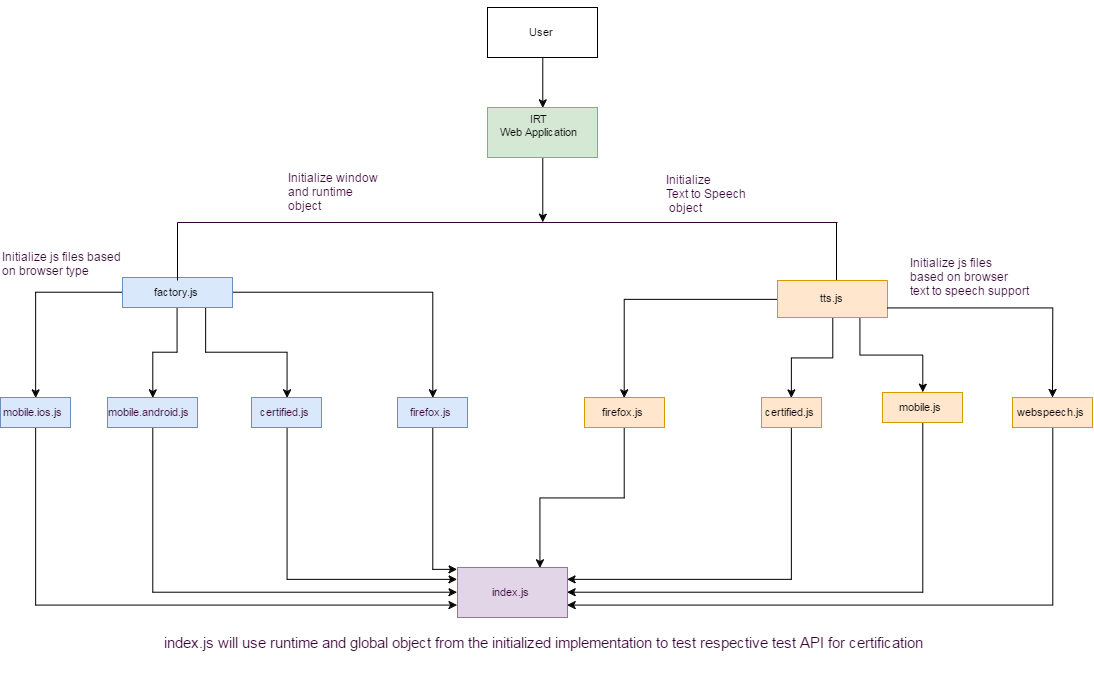

The diagram above was exported from draw.io. Its source (the exported page's mxGraphModel, read from the mxfile embedded in the PNG):
<mxGraphModel dx="1489" dy="1281" grid="1" gridSize="10" guides="1" tooltips="1" connect="1" arrows="1" fold="1" page="0" pageScale="1" pageWidth="1169" pageHeight="826" background="#ffffff" math="0" shadow="0">
  <root>
    <mxCell id="0" style=";html=1;" />
    <mxCell id="1" style=";html=1;" parent="0" />
    <mxCell id="124" style="edgeStyle=orthogonalEdgeStyle;rounded=0;html=1;exitX=0.5;exitY=1;entryX=0.5;entryY=0;startArrow=none;startFill=0;jettySize=auto;orthogonalLoop=1;fontSize=11;fontColor=#330033;" parent="1" source="44" target="71" edge="1">
      <mxGeometry relative="1" as="geometry" />
    </mxCell>
    <mxCell id="44" value="&lt;div&gt;&lt;div&gt;User&lt;/div&gt;&lt;/div&gt;" style="html=1;fontSize=11;" parent="1" vertex="1">
      <mxGeometry x="520" y="-70" width="110" height="50" as="geometry" />
    </mxCell>
    <mxCell id="48" value="" style="shape=line;html=1;strokeWidth=1;strokeColor=#330033;fontColor=#330033;" parent="1" vertex="1">
      <mxGeometry x="210" y="140" width="660" height="10" as="geometry" />
    </mxCell>
    <mxCell id="51" style="edgeStyle=orthogonalEdgeStyle;rounded=0;html=1;exitX=0.5;exitY=1;entryX=0.5;entryY=1;startArrow=none;startFill=0;jettySize=auto;orthogonalLoop=1;fontSize=15;" parent="1" source="44" target="44" edge="1">
      <mxGeometry relative="1" as="geometry" />
    </mxCell>
    <mxCell id="151" style="edgeStyle=orthogonalEdgeStyle;rounded=0;html=1;exitX=0;exitY=0.5;entryX=0.5;entryY=0;jettySize=auto;orthogonalLoop=1;" edge="1" parent="1" source="53" target="79">
      <mxGeometry relative="1" as="geometry" />
    </mxCell>
    <mxCell id="152" style="edgeStyle=orthogonalEdgeStyle;rounded=0;html=1;exitX=0.5;exitY=1;entryX=0.5;entryY=0;jettySize=auto;orthogonalLoop=1;" edge="1" parent="1" source="53" target="78">
      <mxGeometry relative="1" as="geometry" />
    </mxCell>
    <mxCell id="153" style="edgeStyle=orthogonalEdgeStyle;rounded=0;html=1;exitX=0.75;exitY=1;entryX=0.5;entryY=0;jettySize=auto;orthogonalLoop=1;" edge="1" parent="1" source="53" target="74">
      <mxGeometry relative="1" as="geometry" />
    </mxCell>
    <mxCell id="154" style="edgeStyle=orthogonalEdgeStyle;rounded=0;html=1;exitX=1;exitY=0.5;entryX=0.5;entryY=0;jettySize=auto;orthogonalLoop=1;" edge="1" parent="1" source="53" target="76">
      <mxGeometry relative="1" as="geometry" />
    </mxCell>
    <mxCell id="53" value="factory.js" style="html=1;fontSize=11;fillColor=#dae8fc;strokeColor=#6c8ebf;" parent="1" vertex="1">
      <mxGeometry x="155" y="200" width="110" height="30" as="geometry" />
    </mxCell>
    <mxCell id="58" value="" style="line;html=1;strokeWidth=1;fillColor=none;align=left;verticalAlign=middle;spacingTop=-1;spacingLeft=3;spacingRight=3;rotatable=0;labelPosition=right;points=[];portConstraint=eastwest;fontSize=15;fontColor=#330033;direction=south;" parent="1" vertex="1">
      <mxGeometry x="71" y="145" width="278" height="58" as="geometry" />
    </mxCell>
    <mxCell id="70" style="edgeStyle=orthogonalEdgeStyle;rounded=0;html=1;exitX=0.5;exitY=0;entryX=0.5;entryY=0;startArrow=none;startFill=0;jettySize=auto;orthogonalLoop=1;fontSize=15;fontColor=#330033;" parent="1" source="44" target="44" edge="1">
      <mxGeometry relative="1" as="geometry" />
    </mxCell>
    <mxCell id="123" style="edgeStyle=orthogonalEdgeStyle;rounded=0;html=1;exitX=0.5;exitY=1;entryX=0.553;entryY=0.5;entryPerimeter=0;startArrow=none;startFill=0;jettySize=auto;orthogonalLoop=1;fontSize=11;fontColor=#330033;" parent="1" source="71" target="48" edge="1">
      <mxGeometry relative="1" as="geometry" />
    </mxCell>
    <mxCell id="71" value="IRT&lt;div&gt;Web Application&lt;div&gt;&lt;br&gt;&lt;/div&gt;&lt;/div&gt;" style="html=1;fontSize=11;fillColor=#d5e8d4;strokeColor=#82b366;" parent="1" vertex="1">
      <mxGeometry x="520" y="30" width="110" height="50" as="geometry" />
    </mxCell>
    <mxCell id="128" style="edgeStyle=orthogonalEdgeStyle;rounded=0;html=1;exitX=0.5;exitY=1;entryX=0;entryY=0.25;startArrow=none;startFill=0;jettySize=auto;orthogonalLoop=1;fontSize=11;fontColor=#330033;" parent="1" source="74" target="125" edge="1">
      <mxGeometry relative="1" as="geometry" />
    </mxCell>
    <mxCell id="74" value="certified.js" style="html=1;strokeColor=#6c8ebf;strokeWidth=1;fontSize=11;fontColor=#330033;align=center;fillColor=#dae8fc;" parent="1" vertex="1">
      <mxGeometry x="284" y="320" width="70" height="30" as="geometry" />
    </mxCell>
    <mxCell id="131" style="edgeStyle=orthogonalEdgeStyle;rounded=0;html=1;exitX=0.5;exitY=1;entryX=-0.004;entryY=0.04;entryPerimeter=0;startArrow=none;startFill=0;jettySize=auto;orthogonalLoop=1;fontSize=11;fontColor=#330033;" parent="1" source="76" target="125" edge="1">
      <mxGeometry relative="1" as="geometry" />
    </mxCell>
    <mxCell id="76" value="firefox.js" style="html=1;strokeColor=#6c8ebf;strokeWidth=1;fontSize=11;fontColor=#330033;align=center;fillColor=#dae8fc;" parent="1" vertex="1">
      <mxGeometry x="430" y="320" width="70" height="30" as="geometry" />
    </mxCell>
    <mxCell id="127" style="edgeStyle=orthogonalEdgeStyle;rounded=0;html=1;exitX=0.5;exitY=1;entryX=0;entryY=0.5;startArrow=none;startFill=0;jettySize=auto;orthogonalLoop=1;fontSize=11;fontColor=#330033;" parent="1" source="78" target="125" edge="1">
      <mxGeometry relative="1" as="geometry" />
    </mxCell>
    <mxCell id="78" value="mobile.android.js" style="html=1;strokeColor=#6c8ebf;strokeWidth=1;fontSize=11;fontColor=#330033;align=center;fillColor=#dae8fc;" parent="1" vertex="1">
      <mxGeometry x="140" y="320" width="90" height="30" as="geometry" />
    </mxCell>
    <mxCell id="126" style="edgeStyle=orthogonalEdgeStyle;rounded=0;html=1;exitX=0.5;exitY=1;entryX=0;entryY=0.75;startArrow=none;startFill=0;jettySize=auto;orthogonalLoop=1;fontSize=11;fontColor=#330033;" parent="1" source="79" target="125" edge="1">
      <mxGeometry relative="1" as="geometry" />
    </mxCell>
    <mxCell id="79" value="mobile.ios.js" style="html=1;strokeColor=#6c8ebf;strokeWidth=1;fontSize=11;fontColor=#330033;align=center;fillColor=#dae8fc;" parent="1" vertex="1">
      <mxGeometry x="33" y="320" width="70" height="30" as="geometry" />
    </mxCell>
    <mxCell id="138" style="edgeStyle=orthogonalEdgeStyle;rounded=0;html=1;exitX=0.5;exitY=1;entryX=1;entryY=0.5;startArrow=none;startFill=0;jettySize=auto;orthogonalLoop=1;fontSize=11;fontColor=#330033;" parent="1" source="88" target="125" edge="1">
      <mxGeometry relative="1" as="geometry" />
    </mxCell>
    <mxCell id="88" value="mobile.js" style="html=1;fontSize=11;fillColor=#ffe6cc;strokeColor=#d79b00;" parent="1" vertex="1">
      <mxGeometry x="915" y="315" width="80" height="30" as="geometry" />
    </mxCell>
    <mxCell id="137" style="edgeStyle=orthogonalEdgeStyle;rounded=0;html=1;exitX=0.5;exitY=1;entryX=1;entryY=0.25;startArrow=none;startFill=0;jettySize=auto;orthogonalLoop=1;fontSize=11;fontColor=#330033;" parent="1" source="89" target="125" edge="1">
      <mxGeometry relative="1" as="geometry" />
    </mxCell>
    <mxCell id="89" value="certified.js" style="html=1;fontSize=11;fillColor=#ffe6cc;strokeColor=#d79b00;" parent="1" vertex="1">
      <mxGeometry x="794" y="320" width="60" height="30" as="geometry" />
    </mxCell>
    <mxCell id="148" style="edgeStyle=orthogonalEdgeStyle;rounded=0;html=1;exitX=0.5;exitY=1;entryX=0.75;entryY=0;jettySize=auto;orthogonalLoop=1;" edge="1" parent="1" source="95" target="125">
      <mxGeometry relative="1" as="geometry" />
    </mxCell>
    <mxCell id="95" value="firefox.js" style="html=1;fontSize=11;fillColor=#ffe6cc;strokeColor=#d79b00;" parent="1" vertex="1">
      <mxGeometry x="617" y="320" width="80" height="30" as="geometry" />
    </mxCell>
    <mxCell id="99" value="" style="line;html=1;strokeWidth=1;fillColor=none;align=left;verticalAlign=middle;spacingTop=-1;spacingLeft=3;spacingRight=3;rotatable=0;labelPosition=right;points=[];portConstraint=eastwest;fontSize=15;fontColor=#330033;direction=south;" parent="1" vertex="1">
      <mxGeometry x="730" y="145" width="278" height="58" as="geometry" />
    </mxCell>
    <mxCell id="118" style="edgeStyle=orthogonalEdgeStyle;rounded=0;html=1;entryX=0.5;entryY=0;startArrow=none;startFill=0;jettySize=auto;orthogonalLoop=1;fontSize=11;fontColor=#330033;" parent="1" source="101" target="89" edge="1">
      <mxGeometry relative="1" as="geometry" />
    </mxCell>
    <mxCell id="147" style="edgeStyle=orthogonalEdgeStyle;rounded=0;html=1;exitX=0;exitY=0.5;entryX=0.5;entryY=0;jettySize=auto;orthogonalLoop=1;" edge="1" parent="1" source="101" target="95">
      <mxGeometry relative="1" as="geometry" />
    </mxCell>
    <mxCell id="158" style="edgeStyle=orthogonalEdgeStyle;rounded=0;html=1;exitX=0.75;exitY=1;entryX=0.5;entryY=0;jettySize=auto;orthogonalLoop=1;" edge="1" parent="1" source="101" target="88">
      <mxGeometry relative="1" as="geometry" />
    </mxCell>
    <mxCell id="101" value="tts.js" style="html=1;fontSize=11;fillColor=#ffe6cc;strokeColor=#d79b00;" parent="1" vertex="1">
      <mxGeometry x="810" y="203" width="110" height="37" as="geometry" />
    </mxCell>
    <mxCell id="139" style="edgeStyle=orthogonalEdgeStyle;rounded=0;html=1;exitX=0.5;exitY=1;entryX=1;entryY=0.75;startArrow=none;startFill=0;jettySize=auto;orthogonalLoop=1;fontSize=11;fontColor=#330033;" parent="1" source="109" target="125" edge="1">
      <mxGeometry relative="1" as="geometry" />
    </mxCell>
    <mxCell id="109" value="webspeech.js" style="html=1;fontSize=11;fillColor=#ffe6cc;strokeColor=#d79b00;" parent="1" vertex="1">
      <mxGeometry x="1045" y="320" width="80" height="30" as="geometry" />
    </mxCell>
    <mxCell id="110" style="edgeStyle=orthogonalEdgeStyle;rounded=0;html=1;exitX=1;exitY=0.75;startArrow=none;startFill=0;jettySize=auto;orthogonalLoop=1;fontSize=15;fontColor=#330033;" parent="1" source="101" edge="1">
      <mxGeometry relative="1" as="geometry">
        <mxPoint x="1085" y="320" as="targetPoint" />
      </mxGeometry>
    </mxCell>
    <mxCell id="125" value="index.js" style="html=1;strokeColor=#9673a6;strokeWidth=1;fontSize=11;fontColor=#330033;align=center;fillColor=#e1d5e7;" parent="1" vertex="1">
      <mxGeometry x="490" y="490" width="110" height="50" as="geometry" />
    </mxCell>
    <mxCell id="136" style="edgeStyle=orthogonalEdgeStyle;rounded=0;html=1;exitX=0.5;exitY=1;entryX=0.5;entryY=1;startArrow=none;startFill=0;jettySize=auto;orthogonalLoop=1;fontSize=11;fontColor=#330033;" parent="1" source="89" target="89" edge="1">
      <mxGeometry relative="1" as="geometry" />
    </mxCell>
    <mxCell id="141" value="index.js will use runtime and global object from the initialized implementation to test respective test API for certification" style="text;html=1;fontSize=15;fontColor=#330033;" parent="1" vertex="1">
      <mxGeometry x="195" y="550" width="805" height="60" as="geometry" />
    </mxCell>
    <mxCell id="143" value="Initialize js files&amp;nbsp;based&amp;nbsp;&lt;div&gt;on browser type&lt;/div&gt;" style="text;html=1;fontSize=12;fontColor=#330033;" parent="1" vertex="1">
      <mxGeometry x="33" y="166" width="184" height="56" as="geometry" />
    </mxCell>
    <mxCell id="144" value="&lt;span&gt;Initialize js files&amp;nbsp;&lt;/span&gt;&lt;div&gt;based on browser&amp;nbsp;&lt;/div&gt;&lt;div&gt;text to speech support&lt;/div&gt;" style="text;html=1;fontSize=12;fontColor=#330033;" parent="1" vertex="1">
      <mxGeometry x="941" y="172" width="184" height="56" as="geometry" />
    </mxCell>
    <mxCell id="145" value="&lt;span&gt;Initialize window&lt;/span&gt;&lt;div&gt;and runtime&amp;nbsp;&lt;/div&gt;&lt;div&gt;object&lt;/div&gt;&lt;div&gt;&lt;br&gt;&lt;/div&gt;&lt;div&gt;&lt;br&gt;&lt;/div&gt;" style="text;html=1;fontSize=12;fontColor=#330033;" parent="1" vertex="1">
      <mxGeometry x="319" y="87" width="90" height="60" as="geometry" />
    </mxCell>
    <mxCell id="146" value="&lt;div&gt;Initialize&lt;div&gt;Text to Speech&lt;/div&gt;&lt;div&gt;&lt;span&gt;&amp;nbsp;object&amp;nbsp;&lt;/span&gt;&lt;/div&gt;&lt;/div&gt;&lt;div&gt;&lt;span&gt;&lt;br&gt;&lt;/span&gt;&lt;/div&gt;" style="text;html=1;fontSize=12;fontColor=#330033;" parent="1" vertex="1">
      <mxGeometry x="697" y="89" width="127" height="56" as="geometry" />
    </mxCell>
    <mxCell id="150" style="edgeStyle=orthogonalEdgeStyle;rounded=0;html=1;exitX=0.75;exitY=0;entryX=0.75;entryY=0;jettySize=auto;orthogonalLoop=1;" edge="1" parent="1" source="53" target="53">
      <mxGeometry relative="1" as="geometry" />
    </mxCell>
  </root>
</mxGraphModel>